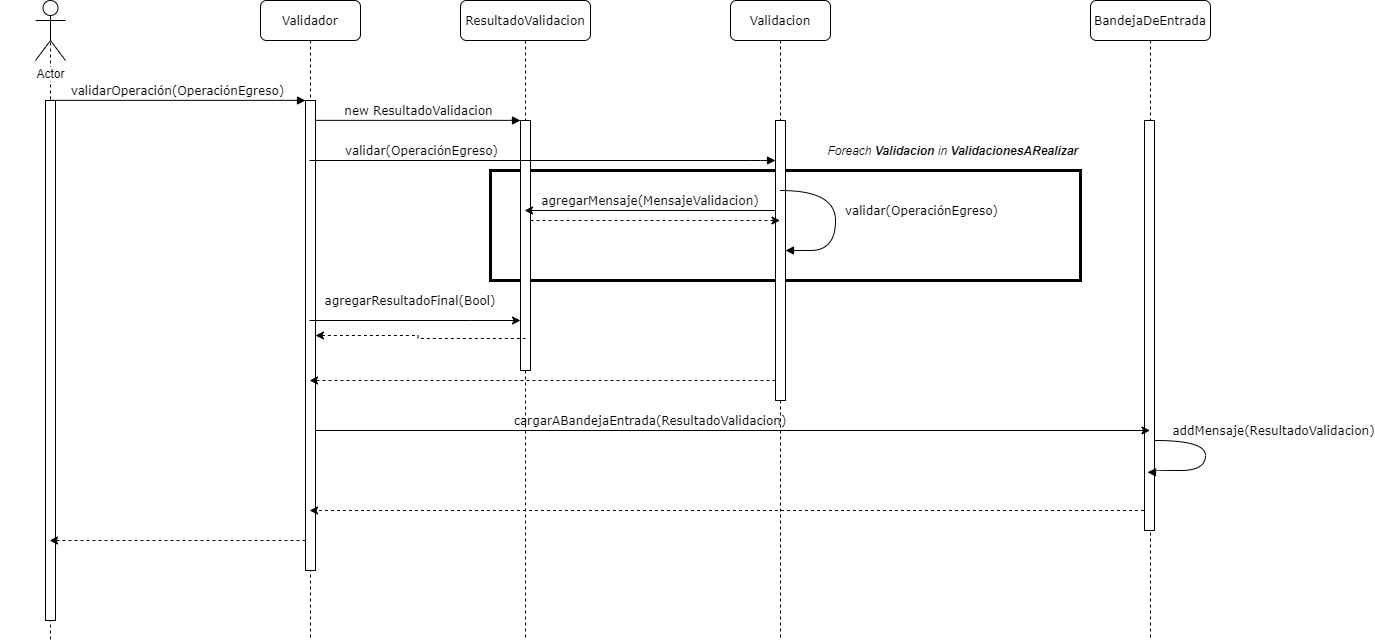

The diagram above was exported from draw.io. Its source (the exported page's mxGraphModel, read from the mxfile embedded in the PNG):
<mxGraphModel dx="2340" dy="573" grid="1" gridSize="10" guides="1" tooltips="1" connect="1" arrows="1" fold="1" page="1" pageScale="1" pageWidth="1100" pageHeight="850" background="#ffffff" math="0" shadow="0">
  <root>
    <mxCell id="0" />
    <mxCell id="1" parent="0" />
    <mxCell id="BdMa37ApVqfD2f13hLr_-13" value="" style="rounded=0;whiteSpace=wrap;html=1;fillColor=none;strokeWidth=3;" parent="1" vertex="1">
      <mxGeometry x="160" y="250" width="590" height="110" as="geometry" />
    </mxCell>
    <mxCell id="7baba1c4bc27f4b0-2" value="Validador" style="shape=umlLifeline;perimeter=lifelinePerimeter;whiteSpace=wrap;html=1;container=1;collapsible=0;recursiveResize=0;outlineConnect=0;rounded=1;shadow=0;comic=0;labelBackgroundColor=none;strokeWidth=1;fontFamily=Verdana;fontSize=12;align=center;" parent="1" vertex="1">
      <mxGeometry x="-70" y="80" width="100" height="640" as="geometry" />
    </mxCell>
    <mxCell id="7baba1c4bc27f4b0-10" value="" style="html=1;points=[];perimeter=orthogonalPerimeter;rounded=0;shadow=0;comic=0;labelBackgroundColor=none;strokeWidth=1;fontFamily=Verdana;fontSize=12;align=center;" parent="7baba1c4bc27f4b0-2" vertex="1">
      <mxGeometry x="45" y="100" width="10" height="470" as="geometry" />
    </mxCell>
    <mxCell id="7baba1c4bc27f4b0-3" value="ResultadoValidacion" style="shape=umlLifeline;perimeter=lifelinePerimeter;whiteSpace=wrap;html=1;container=1;collapsible=0;recursiveResize=0;outlineConnect=0;rounded=1;shadow=0;comic=0;labelBackgroundColor=none;strokeWidth=1;fontFamily=Verdana;fontSize=12;align=center;" parent="1" vertex="1">
      <mxGeometry x="130" y="80" width="130" height="640" as="geometry" />
    </mxCell>
    <mxCell id="7baba1c4bc27f4b0-13" value="" style="html=1;points=[];perimeter=orthogonalPerimeter;rounded=0;shadow=0;comic=0;labelBackgroundColor=none;strokeWidth=1;fontFamily=Verdana;fontSize=12;align=center;" parent="7baba1c4bc27f4b0-3" vertex="1">
      <mxGeometry x="60" y="120" width="10" height="250" as="geometry" />
    </mxCell>
    <mxCell id="7baba1c4bc27f4b0-4" value="Validacion" style="shape=umlLifeline;perimeter=lifelinePerimeter;whiteSpace=wrap;html=1;container=1;collapsible=0;recursiveResize=0;outlineConnect=0;rounded=1;shadow=0;comic=0;labelBackgroundColor=none;strokeWidth=1;fontFamily=Verdana;fontSize=12;align=center;" parent="1" vertex="1">
      <mxGeometry x="400" y="80" width="100" height="640" as="geometry" />
    </mxCell>
    <mxCell id="7baba1c4bc27f4b0-16" value="" style="html=1;points=[];perimeter=orthogonalPerimeter;rounded=0;shadow=0;comic=0;labelBackgroundColor=none;strokeWidth=1;fontFamily=Verdana;fontSize=12;align=center;" parent="7baba1c4bc27f4b0-4" vertex="1">
      <mxGeometry x="45" y="120" width="10" height="280" as="geometry" />
    </mxCell>
    <mxCell id="BdMa37ApVqfD2f13hLr_-29" style="edgeStyle=orthogonalEdgeStyle;rounded=0;orthogonalLoop=1;jettySize=auto;html=1;dashed=1;fontFamily=Verdana;" parent="1" source="7baba1c4bc27f4b0-5" target="7baba1c4bc27f4b0-2" edge="1">
      <mxGeometry relative="1" as="geometry">
        <Array as="points">
          <mxPoint x="410" y="590" />
          <mxPoint x="410" y="590" />
        </Array>
      </mxGeometry>
    </mxCell>
    <mxCell id="7baba1c4bc27f4b0-5" value="BandejaDeEntrada" style="shape=umlLifeline;perimeter=lifelinePerimeter;whiteSpace=wrap;html=1;container=1;collapsible=0;recursiveResize=0;outlineConnect=0;rounded=1;shadow=0;comic=0;labelBackgroundColor=none;strokeWidth=1;fontFamily=Verdana;fontSize=12;align=center;" parent="1" vertex="1">
      <mxGeometry x="760" y="80" width="120" height="640" as="geometry" />
    </mxCell>
    <mxCell id="7baba1c4bc27f4b0-19" value="" style="html=1;points=[];perimeter=orthogonalPerimeter;rounded=0;shadow=0;comic=0;labelBackgroundColor=none;strokeWidth=1;fontFamily=Verdana;fontSize=12;align=center;" parent="7baba1c4bc27f4b0-5" vertex="1">
      <mxGeometry x="54" y="120" width="10" height="410" as="geometry" />
    </mxCell>
    <mxCell id="7baba1c4bc27f4b0-8" value="" style="shape=umlLifeline;perimeter=lifelinePerimeter;whiteSpace=wrap;html=1;container=1;collapsible=0;recursiveResize=0;outlineConnect=0;rounded=1;shadow=0;comic=0;labelBackgroundColor=none;strokeWidth=1;fontFamily=Verdana;fontSize=12;align=center;size=0;" parent="1" vertex="1">
      <mxGeometry x="-330" y="80" width="100" height="640" as="geometry" />
    </mxCell>
    <mxCell id="7baba1c4bc27f4b0-9" value="" style="html=1;points=[];perimeter=orthogonalPerimeter;rounded=0;shadow=0;comic=0;labelBackgroundColor=none;strokeWidth=1;fontFamily=Verdana;fontSize=12;align=center;" parent="7baba1c4bc27f4b0-8" vertex="1">
      <mxGeometry x="45" y="100" width="10" height="520" as="geometry" />
    </mxCell>
    <mxCell id="HCJc1DjqUUJ7whStb4dD-1" value="Actor" style="shape=umlActor;verticalLabelPosition=bottom;labelBackgroundColor=#ffffff;verticalAlign=top;html=1;outlineConnect=0;" parent="7baba1c4bc27f4b0-8" vertex="1">
      <mxGeometry x="35" width="30" height="60" as="geometry" />
    </mxCell>
    <mxCell id="7baba1c4bc27f4b0-17" value="validar(OperaciónEgreso)" style="html=1;verticalAlign=bottom;endArrow=block;labelBackgroundColor=none;fontFamily=Verdana;fontSize=12;edgeStyle=elbowEdgeStyle;elbow=vertical;" parent="1" source="7baba1c4bc27f4b0-2" target="7baba1c4bc27f4b0-16" edge="1">
      <mxGeometry x="0.9356" y="-340" relative="1" as="geometry">
        <mxPoint x="510" y="220" as="sourcePoint" />
        <Array as="points">
          <mxPoint x="430" y="240" />
          <mxPoint x="460" y="220" />
        </Array>
        <mxPoint x="-340" y="-340" as="offset" />
      </mxGeometry>
    </mxCell>
    <mxCell id="7baba1c4bc27f4b0-11" value="validarOperación(OperaciónEgreso)" style="html=1;verticalAlign=bottom;endArrow=block;entryX=0;entryY=0;labelBackgroundColor=none;fontFamily=Verdana;fontSize=12;edgeStyle=elbowEdgeStyle;elbow=vertical;" parent="1" source="7baba1c4bc27f4b0-9" target="7baba1c4bc27f4b0-10" edge="1">
      <mxGeometry relative="1" as="geometry">
        <mxPoint x="-90" y="190" as="sourcePoint" />
      </mxGeometry>
    </mxCell>
    <mxCell id="7baba1c4bc27f4b0-14" value="new ResultadoValidacion" style="html=1;verticalAlign=bottom;endArrow=block;entryX=0;entryY=0;labelBackgroundColor=none;fontFamily=Verdana;fontSize=12;edgeStyle=elbowEdgeStyle;elbow=vertical;" parent="1" source="7baba1c4bc27f4b0-10" target="7baba1c4bc27f4b0-13" edge="1">
      <mxGeometry relative="1" as="geometry">
        <mxPoint x="370" y="200" as="sourcePoint" />
      </mxGeometry>
    </mxCell>
    <mxCell id="7baba1c4bc27f4b0-39" value="validar(OperaciónEgreso)" style="html=1;verticalAlign=bottom;endArrow=block;labelBackgroundColor=none;fontFamily=Verdana;fontSize=12;elbow=vertical;edgeStyle=orthogonalEdgeStyle;curved=1;exitX=1.038;exitY=0.345;exitPerimeter=0;" parent="1" edge="1">
      <mxGeometry x="0.3939" y="-90" relative="1" as="geometry">
        <mxPoint x="450.00333333333344" y="270" as="sourcePoint" />
        <mxPoint x="455" y="330" as="targetPoint" />
        <Array as="points">
          <mxPoint x="505" y="270" />
          <mxPoint x="505" y="330" />
          <mxPoint x="455" y="330" />
        </Array>
        <mxPoint x="85" y="60" as="offset" />
      </mxGeometry>
    </mxCell>
    <mxCell id="BdMa37ApVqfD2f13hLr_-2" style="edgeStyle=orthogonalEdgeStyle;rounded=0;orthogonalLoop=1;jettySize=auto;html=1;" parent="1" source="7baba1c4bc27f4b0-16" target="7baba1c4bc27f4b0-3" edge="1">
      <mxGeometry relative="1" as="geometry">
        <Array as="points">
          <mxPoint x="280" y="290" />
          <mxPoint x="280" y="290" />
        </Array>
      </mxGeometry>
    </mxCell>
    <mxCell id="BdMa37ApVqfD2f13hLr_-3" value="&lt;font face=&quot;Verdana&quot;&gt;agregarMensaje(MensajeValidacion)&lt;/font&gt;" style="text;html=1;strokeColor=none;fillColor=none;align=center;verticalAlign=middle;whiteSpace=wrap;rounded=0;" parent="1" vertex="1">
      <mxGeometry x="210" y="270" width="220" height="20" as="geometry" />
    </mxCell>
    <mxCell id="BdMa37ApVqfD2f13hLr_-9" value="&lt;font face=&quot;Verdana&quot;&gt;agregarResultadoFinal(Bool)&lt;/font&gt;" style="text;html=1;strokeColor=none;fillColor=none;align=center;verticalAlign=middle;whiteSpace=wrap;rounded=0;" parent="1" vertex="1">
      <mxGeometry x="-30" y="370" width="220" height="20" as="geometry" />
    </mxCell>
    <mxCell id="BdMa37ApVqfD2f13hLr_-12" style="edgeStyle=orthogonalEdgeStyle;rounded=0;orthogonalLoop=1;jettySize=auto;html=1;dashed=1;" parent="1" source="7baba1c4bc27f4b0-13" target="7baba1c4bc27f4b0-4" edge="1">
      <mxGeometry relative="1" as="geometry">
        <Array as="points">
          <mxPoint x="320" y="300" />
          <mxPoint x="320" y="300" />
        </Array>
      </mxGeometry>
    </mxCell>
    <mxCell id="BdMa37ApVqfD2f13hLr_-14" value="Foreach &lt;b&gt;Validacion&amp;nbsp;&lt;/b&gt;in &lt;b&gt;ValidacionesARealizar&lt;/b&gt;" style="text;html=1;strokeColor=none;fillColor=none;align=right;verticalAlign=middle;whiteSpace=wrap;rounded=0;fontStyle=2" parent="1" vertex="1">
      <mxGeometry x="492" y="220" width="258" height="20" as="geometry" />
    </mxCell>
    <mxCell id="BdMa37ApVqfD2f13hLr_-15" style="edgeStyle=orthogonalEdgeStyle;rounded=0;orthogonalLoop=1;jettySize=auto;html=1;" parent="1" source="7baba1c4bc27f4b0-10" target="7baba1c4bc27f4b0-5" edge="1">
      <mxGeometry relative="1" as="geometry">
        <Array as="points">
          <mxPoint x="450" y="510" />
          <mxPoint x="450" y="510" />
        </Array>
      </mxGeometry>
    </mxCell>
    <mxCell id="BdMa37ApVqfD2f13hLr_-20" value="cargarABandejaEntrada(ResultadoValidacion)" style="text;html=1;strokeColor=none;fillColor=none;align=center;verticalAlign=middle;whiteSpace=wrap;rounded=0;fontFamily=Verdana;" parent="1" vertex="1">
      <mxGeometry x="230" y="490" width="180" height="20" as="geometry" />
    </mxCell>
    <mxCell id="BdMa37ApVqfD2f13hLr_-25" value="addMensaje(ResultadoValidacion)" style="html=1;verticalAlign=bottom;endArrow=block;labelBackgroundColor=none;fontFamily=Verdana;fontSize=12;elbow=vertical;edgeStyle=orthogonalEdgeStyle;curved=1;entryX=0.3;entryY=0.858;entryDx=0;entryDy=0;entryPerimeter=0;" parent="1" target="7baba1c4bc27f4b0-19" edge="1">
      <mxGeometry x="0.3939" y="-90" relative="1" as="geometry">
        <mxPoint x="825" y="520" as="sourcePoint" />
        <mxPoint x="825" y="580" as="targetPoint" />
        <Array as="points">
          <mxPoint x="875" y="520" />
          <mxPoint x="875" y="550" />
          <mxPoint x="825" y="550" />
          <mxPoint x="825" y="552" />
        </Array>
        <mxPoint x="85" y="60" as="offset" />
      </mxGeometry>
    </mxCell>
    <mxCell id="BdMa37ApVqfD2f13hLr_-28" style="edgeStyle=orthogonalEdgeStyle;rounded=0;orthogonalLoop=1;jettySize=auto;html=1;dashed=1;fontFamily=Verdana;" parent="1" source="7baba1c4bc27f4b0-16" target="7baba1c4bc27f4b0-2" edge="1">
      <mxGeometry relative="1" as="geometry">
        <Array as="points">
          <mxPoint x="140" y="460" />
          <mxPoint x="140" y="460" />
        </Array>
      </mxGeometry>
    </mxCell>
    <mxCell id="BdMa37ApVqfD2f13hLr_-30" style="edgeStyle=orthogonalEdgeStyle;rounded=0;orthogonalLoop=1;jettySize=auto;html=1;dashed=1;fontFamily=Verdana;" parent="1" source="7baba1c4bc27f4b0-10" target="7baba1c4bc27f4b0-8" edge="1">
      <mxGeometry relative="1" as="geometry">
        <Array as="points">
          <mxPoint x="-90" y="620" />
          <mxPoint x="-90" y="620" />
        </Array>
      </mxGeometry>
    </mxCell>
    <mxCell id="rGupbOCVuOvbiZjA-NGr-2" style="edgeStyle=orthogonalEdgeStyle;rounded=0;orthogonalLoop=1;jettySize=auto;html=1;endArrow=none;endFill=0;startArrow=classic;startFill=1;" parent="1" source="7baba1c4bc27f4b0-13" target="7baba1c4bc27f4b0-2" edge="1">
      <mxGeometry relative="1" as="geometry">
        <Array as="points">
          <mxPoint x="140" y="400" />
          <mxPoint x="140" y="400" />
        </Array>
      </mxGeometry>
    </mxCell>
    <mxCell id="rGupbOCVuOvbiZjA-NGr-4" style="edgeStyle=orthogonalEdgeStyle;rounded=0;orthogonalLoop=1;jettySize=auto;html=1;entryX=0.5;entryY=0.872;entryDx=0;entryDy=0;entryPerimeter=0;dashed=1;endArrow=none;endFill=0;startArrow=classic;startFill=1;" parent="1" source="7baba1c4bc27f4b0-10" target="7baba1c4bc27f4b0-13" edge="1">
      <mxGeometry relative="1" as="geometry">
        <Array as="points" />
      </mxGeometry>
    </mxCell>
  </root>
</mxGraphModel>